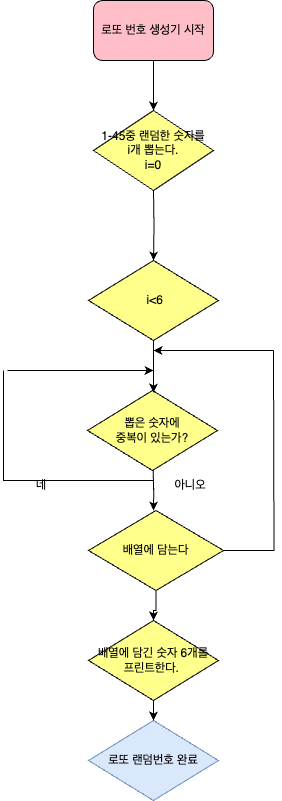

The diagram above was exported from draw.io. Its source (the exported page's mxGraphModel, read from the mxfile embedded in the PNG):
<mxGraphModel dx="1026" dy="571" grid="1" gridSize="10" guides="1" tooltips="1" connect="1" arrows="1" fold="1" page="1" pageScale="1" pageWidth="827" pageHeight="1169" math="0" shadow="0">
  <root>
    <mxCell id="cdSzcAotp1jF7IccohxW-0" />
    <mxCell id="cdSzcAotp1jF7IccohxW-1" parent="cdSzcAotp1jF7IccohxW-0" />
    <mxCell id="cdSzcAotp1jF7IccohxW-2" style="edgeStyle=orthogonalEdgeStyle;rounded=0;orthogonalLoop=1;jettySize=auto;html=1;entryX=0.5;entryY=0;entryDx=0;entryDy=0;" parent="cdSzcAotp1jF7IccohxW-1" source="cdSzcAotp1jF7IccohxW-3" target="cdSzcAotp1jF7IccohxW-6" edge="1">
      <mxGeometry relative="1" as="geometry" />
    </mxCell>
    <mxCell id="cdSzcAotp1jF7IccohxW-3" value="로또 번호 생성기 시작" style="rounded=1;whiteSpace=wrap;html=1;fillColor=#FFBFC9;" parent="cdSzcAotp1jF7IccohxW-1" vertex="1">
      <mxGeometry x="180" y="10" width="120" height="60" as="geometry" />
    </mxCell>
    <mxCell id="cdSzcAotp1jF7IccohxW-4" style="edgeStyle=orthogonalEdgeStyle;rounded=0;orthogonalLoop=1;jettySize=auto;html=1;entryX=0.5;entryY=0;entryDx=0;entryDy=0;" parent="cdSzcAotp1jF7IccohxW-1" target="cdSzcAotp1jF7IccohxW-8" edge="1">
      <mxGeometry relative="1" as="geometry">
        <mxPoint x="240" y="200" as="sourcePoint" />
      </mxGeometry>
    </mxCell>
    <mxCell id="cdSzcAotp1jF7IccohxW-6" value="1-45중 랜덤한 숫자를&lt;br&gt;i개 뽑는다.&lt;br&gt;i=0" style="rhombus;whiteSpace=wrap;html=1;fillColor=#FFFF8B;" parent="cdSzcAotp1jF7IccohxW-1" vertex="1">
      <mxGeometry x="180" y="120" width="120" height="80" as="geometry" />
    </mxCell>
    <mxCell id="cdSzcAotp1jF7IccohxW-8" value="&amp;nbsp;i&amp;lt;6" style="rhombus;whiteSpace=wrap;html=1;fillColor=#FFFF8B;" parent="cdSzcAotp1jF7IccohxW-1" vertex="1">
      <mxGeometry x="175" y="270" width="130" height="80" as="geometry" />
    </mxCell>
    <mxCell id="cdSzcAotp1jF7IccohxW-15" value="네" style="text;html=1;strokeColor=none;fillColor=none;align=center;verticalAlign=middle;whiteSpace=wrap;rounded=0;" parent="cdSzcAotp1jF7IccohxW-1" vertex="1">
      <mxGeometry x="100" y="480" width="56" height="30" as="geometry" />
    </mxCell>
    <mxCell id="cdSzcAotp1jF7IccohxW-17" style="edgeStyle=orthogonalEdgeStyle;rounded=0;orthogonalLoop=1;jettySize=auto;html=1;startArrow=none;startFill=0;strokeColor=default;curved=0;endArrow=none;endFill=0;" parent="cdSzcAotp1jF7IccohxW-1" edge="1">
      <mxGeometry relative="1" as="geometry">
        <mxPoint x="90" y="380" as="targetPoint" />
        <mxPoint x="240" y="500" as="sourcePoint" />
        <Array as="points">
          <mxPoint x="240" y="490" />
          <mxPoint x="90" y="490" />
        </Array>
      </mxGeometry>
    </mxCell>
    <mxCell id="cdSzcAotp1jF7IccohxW-18" value="" style="endArrow=classic;html=1;rounded=0;" parent="cdSzcAotp1jF7IccohxW-1" edge="1">
      <mxGeometry width="50" height="50" relative="1" as="geometry">
        <mxPoint x="94" y="380" as="sourcePoint" />
        <mxPoint x="240" y="380" as="targetPoint" />
      </mxGeometry>
    </mxCell>
    <mxCell id="cdSzcAotp1jF7IccohxW-19" value="뽑은 숫자에 &lt;br&gt;중복이 있는가?" style="rhombus;whiteSpace=wrap;html=1;fillColor=#FFFF8B;" parent="cdSzcAotp1jF7IccohxW-1" vertex="1">
      <mxGeometry x="174" y="400" width="130" height="80" as="geometry" />
    </mxCell>
    <mxCell id="cdSzcAotp1jF7IccohxW-20" style="edgeStyle=orthogonalEdgeStyle;rounded=0;orthogonalLoop=1;jettySize=auto;html=1;" parent="cdSzcAotp1jF7IccohxW-1" edge="1">
      <mxGeometry relative="1" as="geometry">
        <mxPoint x="239.66" y="480" as="sourcePoint" />
        <mxPoint x="240" y="520" as="targetPoint" />
      </mxGeometry>
    </mxCell>
    <mxCell id="cdSzcAotp1jF7IccohxW-24" value="로또 랜덤번호 완료" style="rhombus;whiteSpace=wrap;html=1;fillColor=#dae8fc;strokeColor=#6c8ebf;" parent="cdSzcAotp1jF7IccohxW-1" vertex="1">
      <mxGeometry x="175" y="730" width="130" height="80" as="geometry" />
    </mxCell>
    <mxCell id="BxFgqMP0sEBUXu_OT6xm-1" style="edgeStyle=orthogonalEdgeStyle;rounded=0;orthogonalLoop=1;jettySize=auto;html=1;entryX=0.5;entryY=0;entryDx=0;entryDy=0;exitX=0.5;exitY=1;exitDx=0;exitDy=0;" parent="cdSzcAotp1jF7IccohxW-1" source="cdSzcAotp1jF7IccohxW-8" edge="1">
      <mxGeometry relative="1" as="geometry">
        <mxPoint x="240" y="360" as="sourcePoint" />
        <mxPoint x="240" y="402" as="targetPoint" />
      </mxGeometry>
    </mxCell>
    <mxCell id="IgEhCpg-muGpYIHixRNk-6" value="아니오" style="text;html=1;strokeColor=none;fillColor=none;align=center;verticalAlign=middle;whiteSpace=wrap;rounded=0;" parent="cdSzcAotp1jF7IccohxW-1" vertex="1">
      <mxGeometry x="249" y="480" width="56" height="30" as="geometry" />
    </mxCell>
    <mxCell id="Q_PSX84jRAYGhYSbyJXB-1" style="edgeStyle=orthogonalEdgeStyle;rounded=0;orthogonalLoop=1;jettySize=auto;html=1;endArrow=none;endFill=0;" edge="1" parent="cdSzcAotp1jF7IccohxW-1" source="Q_PSX84jRAYGhYSbyJXB-0">
      <mxGeometry relative="1" as="geometry">
        <mxPoint x="360" y="360" as="targetPoint" />
      </mxGeometry>
    </mxCell>
    <mxCell id="Q_PSX84jRAYGhYSbyJXB-5" value="" style="edgeStyle=orthogonalEdgeStyle;rounded=0;orthogonalLoop=1;jettySize=auto;html=1;" edge="1" parent="cdSzcAotp1jF7IccohxW-1" source="Q_PSX84jRAYGhYSbyJXB-0" target="Q_PSX84jRAYGhYSbyJXB-4">
      <mxGeometry relative="1" as="geometry" />
    </mxCell>
    <mxCell id="Q_PSX84jRAYGhYSbyJXB-0" value="배열에 담는다" style="rhombus;whiteSpace=wrap;html=1;fillColor=#FFFF8B;" vertex="1" parent="cdSzcAotp1jF7IccohxW-1">
      <mxGeometry x="175" y="520" width="135" height="80" as="geometry" />
    </mxCell>
    <mxCell id="Q_PSX84jRAYGhYSbyJXB-2" value="" style="endArrow=classic;html=1;rounded=0;" edge="1" parent="cdSzcAotp1jF7IccohxW-1">
      <mxGeometry width="50" height="50" relative="1" as="geometry">
        <mxPoint x="360" y="360" as="sourcePoint" />
        <mxPoint x="240" y="360" as="targetPoint" />
      </mxGeometry>
    </mxCell>
    <mxCell id="Q_PSX84jRAYGhYSbyJXB-6" value="" style="edgeStyle=orthogonalEdgeStyle;rounded=0;orthogonalLoop=1;jettySize=auto;html=1;" edge="1" parent="cdSzcAotp1jF7IccohxW-1" source="Q_PSX84jRAYGhYSbyJXB-4" target="cdSzcAotp1jF7IccohxW-24">
      <mxGeometry relative="1" as="geometry" />
    </mxCell>
    <mxCell id="Q_PSX84jRAYGhYSbyJXB-4" value="배열에 담긴 숫자 6개를&lt;br&gt;프린트한다.&amp;nbsp;" style="rhombus;whiteSpace=wrap;html=1;fillColor=#FFFF8B;" vertex="1" parent="cdSzcAotp1jF7IccohxW-1">
      <mxGeometry x="175" y="630" width="130" height="80" as="geometry" />
    </mxCell>
  </root>
</mxGraphModel>